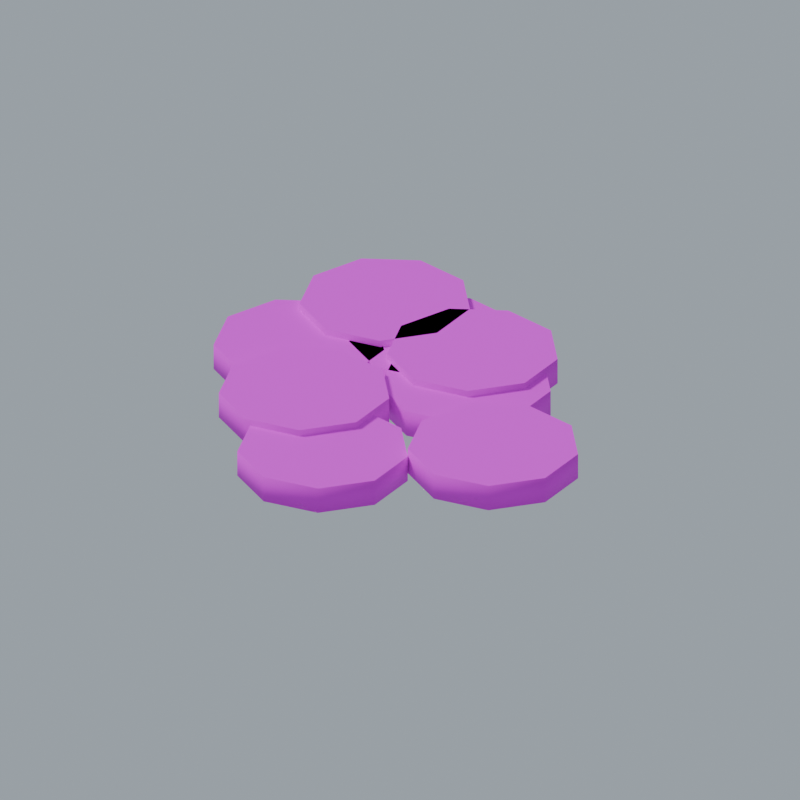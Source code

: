 # Source: moss_patch.blend  (saved by Blender 4.5.87; exported with 4.5.12 LTS)
import bpy
from mathutils import Matrix  # noqa: F401  (used for matrix-valued properties, if any)

bpy.ops.wm.read_factory_settings(use_empty=True)
scene = bpy.context.scene
scene.name = '攀附海藻苔片_独立_独立包'

# ---- collections
col_02 = bpy.data.collections.new('02_游戏输出_独立组件'); scene.collection.children.link(col_02)
col_sea_scene_scity_moss_patch = bpy.data.collections.new('SEA-SCENE-SCITY-MOSS-PATCH_攀附海藻苔片_独立'); col_02.children.link(col_sea_scene_scity_moss_patch)
col_90 = bpy.data.collections.new('90_展示环境_不属于组件'); scene.collection.children.link(col_90)

# ---- images (referenced by path relative to the original .blend; pixels are not part of the script)
import os
ASSET_DIR = os.environ.get("B2B_ASSET_DIR", "")  # directory of the original .blend (textures are referenced by path, not embedded)
HERE = os.path.dirname(os.path.abspath(__file__))  # packed textures are extracted next to this script under _unpacked/

def load_image(name, relpath, width, height, colorspace="sRGB"):
    """Load a texture the original file referenced (path relative to the .blend, or extracted next to this script)."""
    p = next((c for c in (os.path.join(HERE, relpath), os.path.join(ASSET_DIR, relpath)) if relpath and os.path.exists(c)), "")
    if p:
        img = bpy.data.images.load(p, check_existing=True)
        img.name = name
    else:  # same state as the original file: an image datablock whose file is absent (Cycles renders it pink)
        img = bpy.data.images.new(name, width, height)
        img.source = "FILE"
        img.filepath = "//" + (relpath or name)
    img.colorspace_settings.name = colorspace
    return img
img_sea_____8x8 = load_image('SEA_公共暖木8x8色板_外链', 'sea_cabin_timber_8x8_512.png', 1024, 1024, 'sRGB')

# ---- materials (node trees are filled in below, after node groups)
mat_sea_matte = bpy.data.materials.new('SEA_Matte')
mat_sea_metal = bpy.data.materials.new('SEA_Metal')
mat_sea_gloss = bpy.data.materials.new('SEA_Gloss')

# ---- material node trees
mat_sea_matte.use_nodes = True; mat_sea_matte.node_tree.nodes.clear()
_N = mat_sea_matte.node_tree.nodes; _L = mat_sea_matte.node_tree.links
n0 = _N.new('ShaderNodeBsdfPrincipled'); n0.name = '原理化 BSDF'; n0.location = (0, 0)
n0.inputs[2].default_value = 0.78
n1 = _N.new('ShaderNodeTexImage'); n1.name = '图像纹理'; n1.location = (0, 0)
n1.image = img_sea_____8x8
n1.interpolation = 'Closest'
n2 = _N.new('ShaderNodeUVMap'); n2.name = 'UV 贴图'; n2.location = (0, 0)
n2.uv_map = 'PaletteUV'
n3 = _N.new('ShaderNodeOutputMaterial'); n3.name = '材质输出'; n3.location = (0, 0)
_L.new(n2.outputs[0], n1.inputs[0])
_L.new(n1.outputs[0], n0.inputs[0])
_L.new(n0.outputs[0], n3.inputs[0])
n3.is_active_output = True
mat_sea_metal.use_nodes = True; mat_sea_metal.node_tree.nodes.clear()
_N = mat_sea_metal.node_tree.nodes; _L = mat_sea_metal.node_tree.links
n0 = _N.new('ShaderNodeBsdfPrincipled'); n0.name = '原理化 BSDF'; n0.location = (0, 0)
n0.inputs[1].default_value = 0.15
n0.inputs[2].default_value = 0.82
n1 = _N.new('ShaderNodeTexImage'); n1.name = '图像纹理'; n1.location = (0, 0)
n1.image = img_sea_____8x8
n1.interpolation = 'Closest'
n2 = _N.new('ShaderNodeUVMap'); n2.name = 'UV 贴图'; n2.location = (0, 0)
n2.uv_map = 'PaletteUV'
n3 = _N.new('ShaderNodeOutputMaterial'); n3.name = '材质输出'; n3.location = (0, 0)
_L.new(n2.outputs[0], n1.inputs[0])
_L.new(n1.outputs[0], n0.inputs[0])
_L.new(n0.outputs[0], n3.inputs[0])
n3.is_active_output = True
mat_sea_gloss.use_nodes = True; mat_sea_gloss.node_tree.nodes.clear()
_N = mat_sea_gloss.node_tree.nodes; _L = mat_sea_gloss.node_tree.links
n0 = _N.new('ShaderNodeBsdfPrincipled'); n0.name = '原理化 BSDF'; n0.location = (0, 0)
n0.inputs[1].default_value = 0.08
n0.inputs[2].default_value = 0.3
n0.inputs[19].default_value = 0.3
n1 = _N.new('ShaderNodeTexImage'); n1.name = '图像纹理'; n1.location = (0, 0)
n1.image = img_sea_____8x8
n1.interpolation = 'Closest'
n2 = _N.new('ShaderNodeUVMap'); n2.name = 'UV 贴图'; n2.location = (0, 0)
n2.uv_map = 'PaletteUV'
n3 = _N.new('ShaderNodeOutputMaterial'); n3.name = '材质输出'; n3.location = (0, 0)
_L.new(n2.outputs[0], n1.inputs[0])
_L.new(n1.outputs[0], n0.inputs[0])
_L.new(n0.outputs[0], n3.inputs[0])
n3.is_active_output = True

# ---- world
world_x = bpy.data.worlds.new('展示环境'); scene.world = world_x
world_x.use_nodes = True; world_x.node_tree.nodes.clear()
_N = world_x.node_tree.nodes; _L = world_x.node_tree.links
n0 = _N.new('ShaderNodeBackground'); n0.name = 'Background'; n0.location = (-200, 100)
n0.inputs[0].default_value = (0.35, 0.4, 0.45, 1.0)
n1 = _N.new('ShaderNodeOutputWorld'); n1.name = 'World Output'; n1.location = (200, 100)
_L.new(n0.outputs[0], n1.inputs[0])
n1.is_active_output = True

# ---- cameras
cam_x = bpy.data.cameras.new('展示相机')
cam_x.type = 'ORTHO'
cam_x.clip_start = 0.01
cam_x.clip_end = 100.0
cam_x.ortho_scale = 4.611

# ---- lights
light_x = bpy.data.lights.new('展示日光', 'SUN')
light_x.angle = 0.2618
light_x.energy = 2.0

# ---- meshes
me_x = bpy.data.meshes.new('攀附海藻苔片_独立_可编辑网格')
me_x.from_pydata([(-0.2439, 0.3063, 0.0), (-0.1269, -0.01507, 0.0), (0.1693, -0.1861, 0.0), (0.5061, -0.1267, 0.0), (0.726, 0.1353, 0.0), (0.726, 0.4773, 0.0), (0.5061, 0.7393, 0.0), (0.1693, 0.7987, 0.0), (-0.1269, 0.6277, 0.0), (-0.2439, 0.3063, 0.16), (-0.1269, -0.01507, 0.16), (0.1693, -0.1861, 0.16), (0.5061, -0.1267, 0.16), (0.726, 0.1353, 0.16), (0.726, 0.4773, 0.16), (0.5061, 0.7393, 0.16), (0.1693, 0.7987, 0.16), (-0.1269, 0.6277, 0.16), (-1.132, 0.7994, 0.04), (-1.015, 0.478, 0.04), (-0.719, 0.307, 0.04), (-0.3821, 0.3664, 0.04), (-0.1623, 0.6284, 0.04), (-0.1623, 0.9704, 0.04), (-0.3821, 1.232, 0.04), (-0.719, 1.292, 0.04), (-1.015, 1.121, 0.04), (-1.132, 0.7994, 0.2), (-1.015, 0.478, 0.2), (-0.719, 0.307, 0.2), (-0.3821, 0.3664, 0.2), (-0.1623, 0.6284, 0.2), (-0.1623, 0.9704, 0.2), (-0.3821, 1.232, 0.2), (-0.719, 1.292, 0.2), (-1.015, 1.121, 0.2), (-0.4967, -0.7994, 0.0), (-0.3797, -1.121, 0.0), (-0.08355, -1.292, 0.0), (0.2533, -1.232, 0.0), (0.4731, -0.9704, 0.0), (0.4731, -0.6284, 0.0), (0.2533, -0.3664, 0.0), (-0.08355, -0.307, 0.0), (-0.3797, -0.478, 0.0), (-0.4967, -0.7994, 0.16), (-0.3797, -1.121, 0.16), (-0.08355, -1.292, 0.16), (0.2533, -1.232, 0.16), (0.4731, -0.9704, 0.16), (0.4731, -0.6284, 0.16), (0.2533, -0.3664, 0.16), (-0.08355, -0.307, 0.16), (-0.3797, -0.478, 0.16), (-0.3809, 0.5841, 0.04), (-0.264, 0.2627, 0.04), (0.03225, 0.09171, 0.04), (0.3691, 0.1511, 0.04), (0.5889, 0.4131, 0.04), (0.5889, 0.7551, 0.04), (0.3691, 1.017, 0.04), (0.03225, 1.077, 0.04), (-0.264, 0.9055, 0.04), (-0.3809, 0.5841, 0.2), (-0.264, 0.2627, 0.2), (0.03225, 0.09171, 0.2), (0.3691, 0.1511, 0.2), (0.5889, 0.4131, 0.2), (0.5889, 0.7551, 0.2), (0.3691, 1.017, 0.2), (0.03225, 1.077, 0.2), (-0.264, 0.9055, 0.2), (-1.313, 0.1791, 0.0), (-1.196, -0.1423, 0.0), (-0.8995, -0.3133, 0.0), (-0.5627, -0.2539, 0.0), (-0.3428, 0.008059, 0.0), (-0.3428, 0.3501, 0.0), (-0.5627, 0.6121, 0.0), (-0.8995, 0.6715, 0.0), (-1.196, 0.5005, 0.0), (-1.313, 0.1791, 0.16), (-1.196, -0.1423, 0.16), (-0.8995, -0.3133, 0.16), (-0.5627, -0.2539, 0.16), (-0.3428, 0.008059, 0.16), (-0.3428, 0.3501, 0.16), (-0.5627, 0.6121, 0.16), (-0.8995, 0.6715, 0.16), (-1.196, 0.5005, 0.16), (0.3428, -0.2893, 0.04), (0.4598, -0.6107, 0.04), (0.756, -0.7817, 0.04), (1.093, -0.7223, 0.04), (1.313, -0.4603, 0.04), (1.313, -0.1183, 0.04), (1.093, 0.1437, 0.04), (0.756, 0.2031, 0.04), (0.4598, 0.03213, 0.04), (0.3428, -0.2893, 0.2), (0.4598, -0.6107, 0.2), (0.756, -0.7817, 0.2), (1.093, -0.7223, 0.2), (1.313, -0.4603, 0.2), (1.313, -0.1183, 0.2), (1.093, 0.1437, 0.2), (0.756, 0.2031, 0.2), (0.4598, 0.03213, 0.2), (-0.6848, 0.6443, 0.0), (-0.5678, 0.3229, 0.0), (-0.2716, 0.1519, 0.0), (0.06521, 0.2113, 0.0), (0.2851, 0.4733, 0.0), (0.2851, 0.8153, 0.0), (0.06521, 1.077, 0.0), (-0.2716, 1.137, 0.0), (-0.5678, 0.9657, 0.0), (-0.6848, 0.6443, 0.16), (-0.5678, 0.3229, 0.16), (-0.2716, 0.1519, 0.16), (0.06521, 0.2113, 0.16), (0.2851, 0.4733, 0.16), (0.2851, 0.8153, 0.16), (0.06521, 1.077, 0.16), (-0.2716, 1.137, 0.16), (-0.5678, 0.9657, 0.16), (-0.9301, -0.3416, 0.04), (-0.8132, -0.663, 0.04), (-0.517, -0.834, 0.04), (-0.1801, -0.7746, 0.04), (0.0397, -0.5126, 0.04), (0.0397, -0.1706, 0.04), (-0.1801, 0.09142, 0.04), (-0.517, 0.1508, 0.04), (-0.8132, -0.0202, 0.04), (-0.9301, -0.3416, 0.2), (-0.8132, -0.663, 0.2), (-0.517, -0.834, 0.2), (-0.1801, -0.7746, 0.2), (0.0397, -0.5126, 0.2), (0.0397, -0.1706, 0.2), (-0.1801, 0.09142, 0.2), (-0.517, 0.1508, 0.2), (-0.8132, -0.0202, 0.2)], [], [(0, 1, 10, 9), (1, 2, 11, 10), (2, 3, 12, 11), (3, 4, 13, 12), (4, 5, 14, 13), (5, 6, 15, 14), (6, 7, 16, 15), (7, 8, 17, 16), (8, 0, 9, 17), (8, 7, 6, 5, 4, 3, 2, 1, 0), (9, 10, 11, 12, 13, 14, 15, 16, 17), (18, 19, 28, 27), (19, 20, 29, 28), (20, 21, 30, 29), (21, 22, 31, 30), (22, 23, 32, 31), (23, 24, 33, 32), (24, 25, 34, 33), (25, 26, 35, 34), (26, 18, 27, 35), (26, 25, 24, 23, 22, 21, 20, 19, 18), (27, 28, 29, 30, 31, 32, 33, 34, 35), (36, 37, 46, 45), (37, 38, 47, 46), (38, 39, 48, 47), (39, 40, 49, 48), (40, 41, 50, 49), (41, 42, 51, 50), (42, 43, 52, 51), (43, 44, 53, 52), (44, 36, 45, 53), (44, 43, 42, 41, 40, 39, 38, 37, 36), (45, 46, 47, 48, 49, 50, 51, 52, 53), (54, 55, 64, 63), (55, 56, 65, 64), (56, 57, 66, 65), (57, 58, 67, 66), (58, 59, 68, 67), (59, 60, 69, 68), (60, 61, 70, 69), (61, 62, 71, 70), (62, 54, 63, 71), (62, 61, 60, 59, 58, 57, 56, 55, 54), (63, 64, 65, 66, 67, 68, 69, 70, 71), (72, 73, 82, 81), (73, 74, 83, 82), (74, 75, 84, 83), (75, 76, 85, 84), (76, 77, 86, 85), (77, 78, 87, 86), (78, 79, 88, 87), (79, 80, 89, 88), (80, 72, 81, 89), (80, 79, 78, 77, 76, 75, 74, 73, 72), (81, 82, 83, 84, 85, 86, 87, 88, 89), (90, 91, 100, 99), (91, 92, 101, 100), (92, 93, 102, 101), (93, 94, 103, 102), (94, 95, 104, 103), (95, 96, 105, 104), (96, 97, 106, 105), (97, 98, 107, 106), (98, 90, 99, 107), (98, 97, 96, 95, 94, 93, 92, 91, 90), (99, 100, 101, 102, 103, 104, 105, 106, 107), (108, 109, 118, 117), (109, 110, 119, 118), (110, 111, 120, 119), (111, 112, 121, 120), (112, 113, 122, 121), (113, 114, 123, 122), (114, 115, 124, 123), (115, 116, 125, 124), (116, 108, 117, 125), (116, 115, 114, 113, 112, 111, 110, 109, 108), (117, 118, 119, 120, 121, 122, 123, 124, 125), (126, 127, 136, 135), (127, 128, 137, 136), (128, 129, 138, 137), (129, 130, 139, 138), (130, 131, 140, 139), (131, 132, 141, 140), (132, 133, 142, 141), (133, 134, 143, 142), (134, 126, 135, 143), (134, 133, 132, 131, 130, 129, 128, 127, 126), (135, 136, 137, 138, 139, 140, 141, 142, 143)])
me_x.polygons.foreach_set('use_smooth', [1, 1, 1, 1, 1, 1, 1, 1, 1, 0, 0, 1, 1, 1, 1, 1, 1, 1, 1, 1, 0, 0, 1, 1, 1, 1, 1, 1, 1, 1, 1, 0, 0, 1, 1, 1, 1, 1, 1, 1, 1, 1, 0, 0, 1, 1, 1, 1, 1, 1, 1, 1, 1, 0, 0, 1, 1, 1, 1, 1, 1, 1, 1, 1, 0, 0, 1, 1, 1, 1, 1, 1, 1, 1, 1, 0, 0, 1, 1, 1, 1, 1, 1, 1, 1, 1, 0, 0])
_uv = me_x.uv_layers.new(name='PaletteUV')
_uv.uv.foreach_set('vector', [0.4605, 0.4375, 0.4375, 0.4605, 0.4145, 0.4375, 0.4375, 0.4145, 0.4605, 0.4375, 0.4375, 0.4605, 0.4145, 0.4375, 0.4375, 0.4145, 0.4605, 0.4375, 0.4375, 0.4605, 0.4145, 0.4375, 0.4375, 0.4145, 0.4605, 0.4375, 0.4375, 0.4605, 0.4145, 0.4375, 0.4375, 0.4145, 0.4605, 0.4375, 0.4375, 0.4605, 0.4145, 0.4375, 0.4375, 0.4145, 0.4605, 0.4375, 0.4375, 0.4605, 0.4145, 0.4375, 0.4375, 0.4145, 0.4605, 0.4375, 0.4375, 0.4605, 0.4145, 0.4375, 0.4375, 0.4145, 0.4605, 0.4375, 0.4375, 0.4605, 0.4145, 0.4375, 0.4375, 0.4145, 0.4605, 0.4375, 0.4375, 0.4605, 0.4145, 0.4375, 0.4375, 0.4145, 0.4605, 0.4375, 0.4551, 0.4523, 0.4415, 0.4602, 0.426, 0.4574, 0.4159, 0.4454, 0.4159, 0.4296, 0.426, 0.4176, 0.4415, 0.4148, 0.4551, 0.4227, 0.4605, 0.4375, 0.4551, 0.4523, 0.4415, 0.4602, 0.426, 0.4574, 0.4159, 0.4454, 0.4159, 0.4296, 0.426, 0.4176, 0.4415, 0.4148, 0.4551, 0.4227, 0.3355, 0.4375, 0.3125, 0.4605, 0.2895, 0.4375, 0.3125, 0.4145, 0.3355, 0.4375, 0.3125, 0.4605, 0.2895, 0.4375, 0.3125, 0.4145, 0.3355, 0.4375, 0.3125, 0.4605, 0.2895, 0.4375, 0.3125, 0.4145, 0.3355, 0.4375, 0.3125, 0.4605, 0.2895, 0.4375, 0.3125, 0.4145, 0.3355, 0.4375, 0.3125, 0.4605, 0.2895, 0.4375, 0.3125, 0.4145, 0.3355, 0.4375, 0.3125, 0.4605, 0.2895, 0.4375, 0.3125, 0.4145, 0.3355, 0.4375, 0.3125, 0.4605, 0.2895, 0.4375, 0.3125, 0.4145, 0.3355, 0.4375, 0.3125, 0.4605, 0.2895, 0.4375, 0.3125, 0.4145, 0.3355, 0.4375, 0.3125, 0.4605, 0.2895, 0.4375, 0.3125, 0.4145, 0.3355, 0.4375, 0.3301, 0.4523, 0.3165, 0.4602, 0.301, 0.4574, 0.2909, 0.4454, 0.2909, 0.4296, 0.301, 0.4176, 0.3165, 0.4148, 0.3301, 0.4227, 0.3355, 0.4375, 0.3301, 0.4523, 0.3165, 0.4602, 0.301, 0.4574, 0.2909, 0.4454, 0.2909, 0.4296, 0.301, 0.4176, 0.3165, 0.4148, 0.3301, 0.4227, 0.7105, 0.4375, 0.6875, 0.4605, 0.6645, 0.4375, 0.6875, 0.4145, 0.7105, 0.4375, 0.6875, 0.4605, 0.6645, 0.4375, 0.6875, 0.4145, 0.7105, 0.4375, 0.6875, 0.4605, 0.6645, 0.4375, 0.6875, 0.4145, 0.7105, 0.4375, 0.6875, 0.4605, 0.6645, 0.4375, 0.6875, 0.4145, 0.7105, 0.4375, 0.6875, 0.4605, 0.6645, 0.4375, 0.6875, 0.4145, 0.7105, 0.4375, 0.6875, 0.4605, 0.6645, 0.4375, 0.6875, 0.4145, 0.7105, 0.4375, 0.6875, 0.4605, 0.6645, 0.4375, 0.6875, 0.4145, 0.7105, 0.4375, 0.6875, 0.4605, 0.6645, 0.4375, 0.6875, 0.4145, 0.7105, 0.4375, 0.6875, 0.4605, 0.6645, 0.4375, 0.6875, 0.4145, 0.7105, 0.4375, 0.7051, 0.4523, 0.6915, 0.4602, 0.676, 0.4574, 0.6659, 0.4454, 0.6659, 0.4296, 0.676, 0.4176, 0.6915, 0.4148, 0.7051, 0.4227, 0.7105, 0.4375, 0.7051, 0.4523, 0.6915, 0.4602, 0.676, 0.4574, 0.6659, 0.4454, 0.6659, 0.4296, 0.676, 0.4176, 0.6915, 0.4148, 0.7051, 0.4227, 0.4605, 0.4375, 0.4375, 0.4605, 0.4145, 0.4375, 0.4375, 0.4145, 0.4605, 0.4375, 0.4375, 0.4605, 0.4145, 0.4375, 0.4375, 0.4145, 0.4605, 0.4375, 0.4375, 0.4605, 0.4145, 0.4375, 0.4375, 0.4145, 0.4605, 0.4375, 0.4375, 0.4605, 0.4145, 0.4375, 0.4375, 0.4145, 0.4605, 0.4375, 0.4375, 0.4605, 0.4145, 0.4375, 0.4375, 0.4145, 0.4605, 0.4375, 0.4375, 0.4605, 0.4145, 0.4375, 0.4375, 0.4145, 0.4605, 0.4375, 0.4375, 0.4605, 0.4145, 0.4375, 0.4375, 0.4145, 0.4605, 0.4375, 0.4375, 0.4605, 0.4145, 0.4375, 0.4375, 0.4145, 0.4605, 0.4375, 0.4375, 0.4605, 0.4145, 0.4375, 0.4375, 0.4145, 0.4605, 0.4375, 0.4551, 0.4523, 0.4415, 0.4602, 0.426, 0.4574, 0.4159, 0.4454, 0.4159, 0.4296, 0.426, 0.4176, 0.4415, 0.4148, 0.4551, 0.4227, 0.4605, 0.4375, 0.4551, 0.4523, 0.4415, 0.4602, 0.426, 0.4574, 0.4159, 0.4454, 0.4159, 0.4296, 0.426, 0.4176, 0.4415, 0.4148, 0.4551, 0.4227, 0.3355, 0.4375, 0.3125, 0.4605, 0.2895, 0.4375, 0.3125, 0.4145, 0.3355, 0.4375, 0.3125, 0.4605, 0.2895, 0.4375, 0.3125, 0.4145, 0.3355, 0.4375, 0.3125, 0.4605, 0.2895, 0.4375, 0.3125, 0.4145, 0.3355, 0.4375, 0.3125, 0.4605, 0.2895, 0.4375, 0.3125, 0.4145, 0.3355, 0.4375, 0.3125, 0.4605, 0.2895, 0.4375, 0.3125, 0.4145, 0.3355, 0.4375, 0.3125, 0.4605, 0.2895, 0.4375, 0.3125, 0.4145, 0.3355, 0.4375, 0.3125, 0.4605, 0.2895, 0.4375, 0.3125, 0.4145, 0.3355, 0.4375, 0.3125, 0.4605, 0.2895, 0.4375, 0.3125, 0.4145, 0.3355, 0.4375, 0.3125, 0.4605, 0.2895, 0.4375, 0.3125, 0.4145, 0.3355, 0.4375, 0.3301, 0.4523, 0.3165, 0.4602, 0.301, 0.4574, 0.2909, 0.4454, 0.2909, 0.4296, 0.301, 0.4176, 0.3165, 0.4148, 0.3301, 0.4227, 0.3355, 0.4375, 0.3301, 0.4523, 0.3165, 0.4602, 0.301, 0.4574, 0.2909, 0.4454, 0.2909, 0.4296, 0.301, 0.4176, 0.3165, 0.4148, 0.3301, 0.4227, 0.7105, 0.4375, 0.6875, 0.4605, 0.6645, 0.4375, 0.6875, 0.4145, 0.7105, 0.4375, 0.6875, 0.4605, 0.6645, 0.4375, 0.6875, 0.4145, 0.7105, 0.4375, 0.6875, 0.4605, 0.6645, 0.4375, 0.6875, 0.4145, 0.7105, 0.4375, 0.6875, 0.4605, 0.6645, 0.4375, 0.6875, 0.4145, 0.7105, 0.4375, 0.6875, 0.4605, 0.6645, 0.4375, 0.6875, 0.4145, 0.7105, 0.4375, 0.6875, 0.4605, 0.6645, 0.4375, 0.6875, 0.4145, 0.7105, 0.4375, 0.6875, 0.4605, 0.6645, 0.4375, 0.6875, 0.4145, 0.7105, 0.4375, 0.6875, 0.4605, 0.6645, 0.4375, 0.6875, 0.4145, 0.7105, 0.4375, 0.6875, 0.4605, 0.6645, 0.4375, 0.6875, 0.4145, 0.7105, 0.4375, 0.7051, 0.4523, 0.6915, 0.4602, 0.676, 0.4574, 0.6659, 0.4454, 0.6659, 0.4296, 0.676, 0.4176, 0.6915, 0.4148, 0.7051, 0.4227, 0.7105, 0.4375, 0.7051, 0.4523, 0.6915, 0.4602, 0.676, 0.4574, 0.6659, 0.4454, 0.6659, 0.4296, 0.676, 0.4176, 0.6915, 0.4148, 0.7051, 0.4227, 0.4605, 0.4375, 0.4375, 0.4605, 0.4145, 0.4375, 0.4375, 0.4145, 0.4605, 0.4375, 0.4375, 0.4605, 0.4145, 0.4375, 0.4375, 0.4145, 0.4605, 0.4375, 0.4375, 0.4605, 0.4145, 0.4375, 0.4375, 0.4145, 0.4605, 0.4375, 0.4375, 0.4605, 0.4145, 0.4375, 0.4375, 0.4145, 0.4605, 0.4375, 0.4375, 0.4605, 0.4145, 0.4375, 0.4375, 0.4145, 0.4605, 0.4375, 0.4375, 0.4605, 0.4145, 0.4375, 0.4375, 0.4145, 0.4605, 0.4375, 0.4375, 0.4605, 0.4145, 0.4375, 0.4375, 0.4145, 0.4605, 0.4375, 0.4375, 0.4605, 0.4145, 0.4375, 0.4375, 0.4145, 0.4605, 0.4375, 0.4375, 0.4605, 0.4145, 0.4375, 0.4375, 0.4145, 0.4605, 0.4375, 0.4551, 0.4523, 0.4415, 0.4602, 0.426, 0.4574, 0.4159, 0.4454, 0.4159, 0.4296, 0.426, 0.4176, 0.4415, 0.4148, 0.4551, 0.4227, 0.4605, 0.4375, 0.4551, 0.4523, 0.4415, 0.4602, 0.426, 0.4574, 0.4159, 0.4454, 0.4159, 0.4296, 0.426, 0.4176, 0.4415, 0.4148, 0.4551, 0.4227, 0.3355, 0.4375, 0.3125, 0.4605, 0.2895, 0.4375, 0.3125, 0.4145, 0.3355, 0.4375, 0.3125, 0.4605, 0.2895, 0.4375, 0.3125, 0.4145, 0.3355, 0.4375, 0.3125, 0.4605, 0.2895, 0.4375, 0.3125, 0.4145, 0.3355, 0.4375, 0.3125, 0.4605, 0.2895, 0.4375, 0.3125, 0.4145, 0.3355, 0.4375, 0.3125, 0.4605, 0.2895, 0.4375, 0.3125, 0.4145, 0.3355, 0.4375, 0.3125, 0.4605, 0.2895, 0.4375, 0.3125, 0.4145, 0.3355, 0.4375, 0.3125, 0.4605, 0.2895, 0.4375, 0.3125, 0.4145, 0.3355, 0.4375, 0.3125, 0.4605, 0.2895, 0.4375, 0.3125, 0.4145, 0.3355, 0.4375, 0.3125, 0.4605, 0.2895, 0.4375, 0.3125, 0.4145, 0.3355, 0.4375, 0.3301, 0.4523, 0.3165, 0.4602, 0.301, 0.4574, 0.2909, 0.4454, 0.2909, 0.4296, 0.301, 0.4176, 0.3165, 0.4148, 0.3301, 0.4227, 0.3355, 0.4375, 0.3301, 0.4523, 0.3165, 0.4602, 0.301, 0.4574, 0.2909, 0.4454, 0.2909, 0.4296, 0.301, 0.4176, 0.3165, 0.4148, 0.3301, 0.4227])
me_x.materials.append(mat_sea_matte)
me_x.materials.append(mat_sea_metal)
me_x.materials.append(mat_sea_gloss)
me_x.update()

# ---- objects
ob_x = bpy.data.objects.new('攀附海藻苔片_独立_主体_金属哑光反光', me_x)
ob_sea_scene_scity_moss_patch_root = bpy.data.objects.new('SEA-SCENE-SCITY-MOSS-PATCH_ROOT', None)
ob_x_1 = bpy.data.objects.new('展示相机', cam_x)
ob_x_2 = bpy.data.objects.new('展示日光', light_x)

# ---- transforms, parenting, visibility, modifiers, constraints
ob_x.parent = ob_sea_scene_scity_moss_patch_root
ob_x.location = (0.0, 0.0, 0.0)
ob_sea_scene_scity_moss_patch_root.location = (0.0, 0.0, 0.0)
ob_x_1.location = (3.579, -5.368, 3.679)
ob_x_1.rotation_euler = (1.064, -2.57e-08, 0.588)
ob_x_2.location = (0.0, 0.0, 0.0)
ob_x_2.rotation_euler = (0.45, -0.55, -0.4)

# ---- collection membership
col_sea_scene_scity_moss_patch.objects.link(ob_x)
col_sea_scene_scity_moss_patch.objects.link(ob_sea_scene_scity_moss_patch_root)
col_90.objects.link(ob_x_1)
col_90.objects.link(ob_x_2)

# ---- scene / render settings (as saved in the file)
scene.camera = ob_x_1
scene.frame_start = 1; scene.frame_end = 250; scene.frame_set(1)
scene.render.engine = 'BLENDER_EEVEE_NEXT'
scene.render.resolution_x = 1024
scene.render.resolution_y = 1024
bpy.context.view_layer.update()

